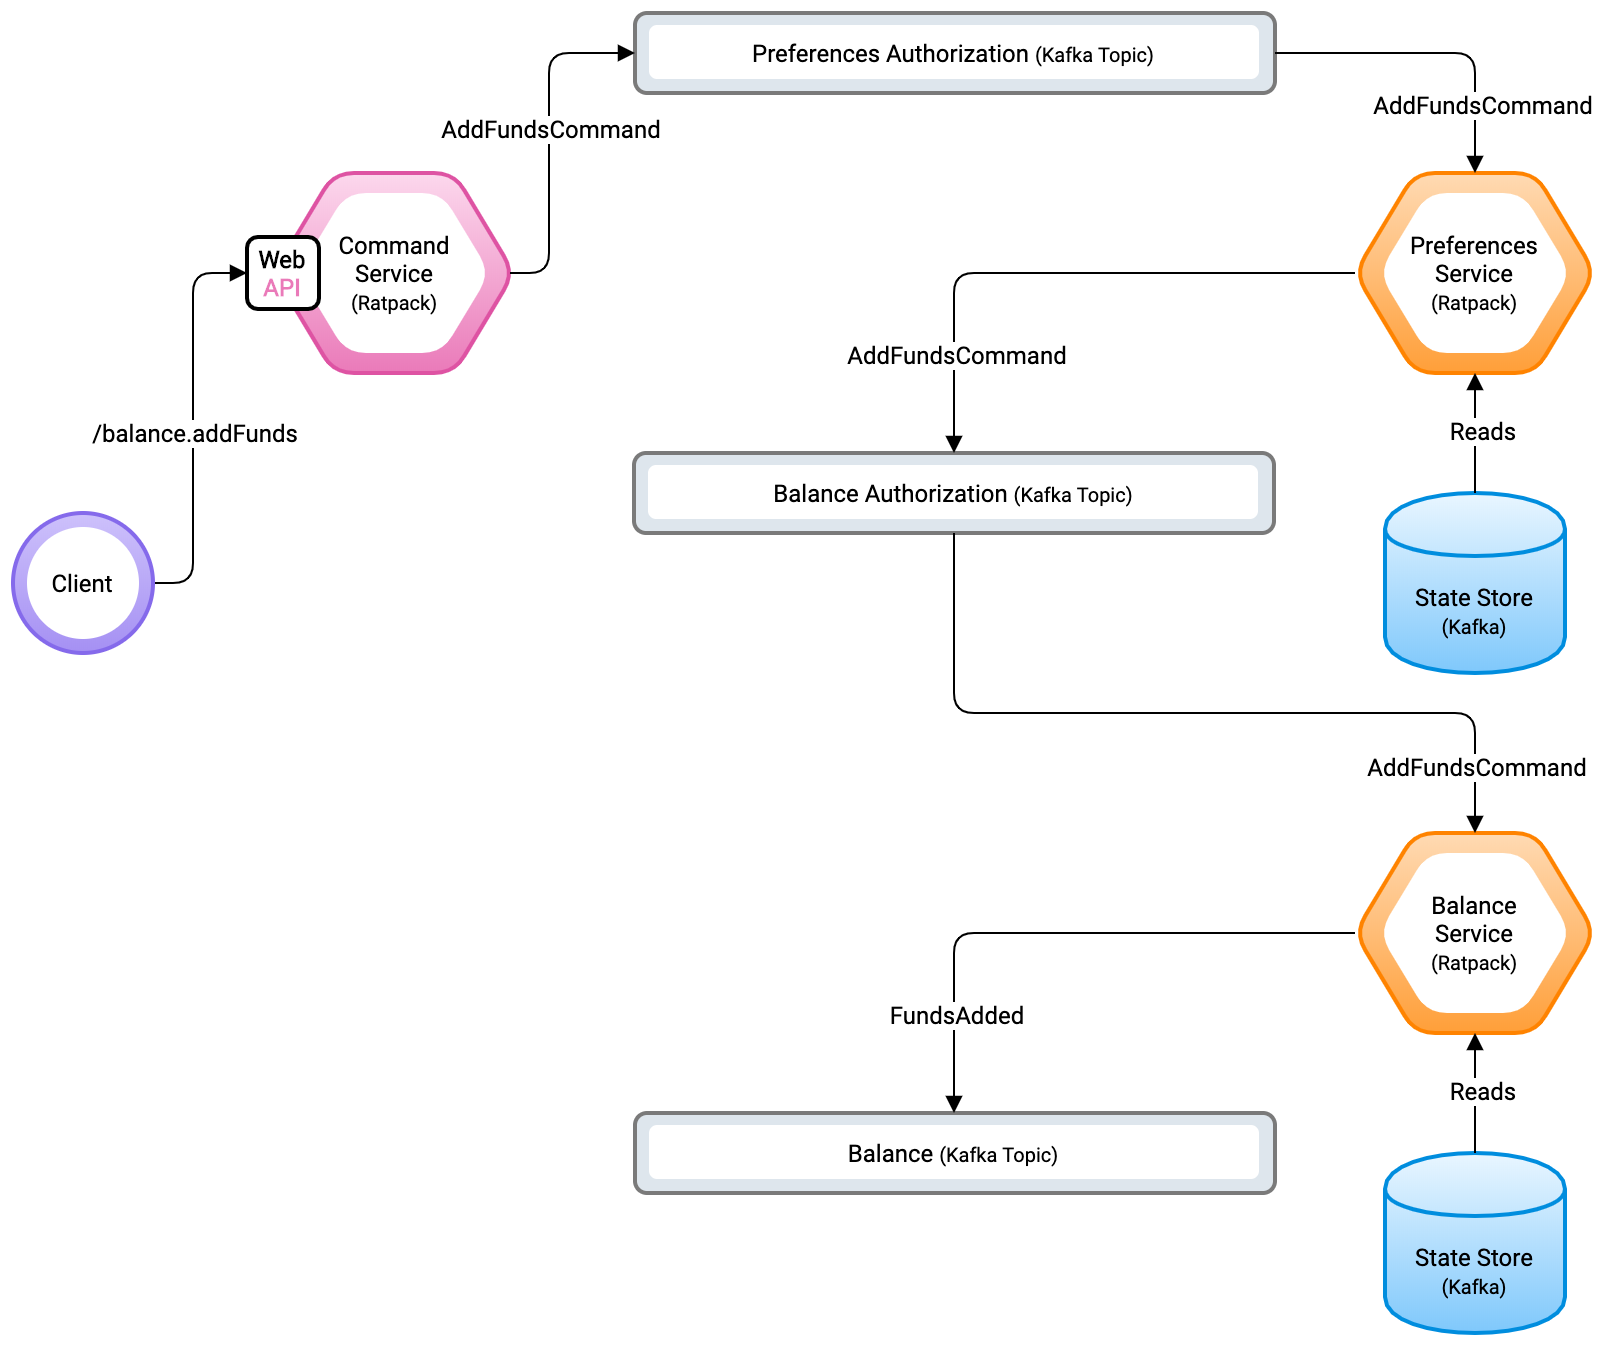

The diagram above was exported from draw.io. Its source (the exported page's mxGraphModel, read from the mxfile embedded in the PNG):
<mxGraphModel dx="946" dy="680" grid="1" gridSize="10" guides="1" tooltips="1" connect="1" arrows="1" fold="1" page="1" pageScale="1.1" pageWidth="827" pageHeight="1169" math="0" shadow="0" extFonts="Roboto^https://fonts.googleapis.com/css?family=Roboto">
  <root>
    <mxCell id="0" />
    <mxCell id="1" parent="0" />
    <mxCell id="iTnnz1jXLDBbId_D0GkB-112" value="" style="shape=hexagon;perimeter=hexagonPerimeter2;whiteSpace=wrap;html=1;strokeWidth=2;fillColor=#FFDAB3;gradientColor=#FF9F39;rounded=1;comic=0;strokeColor=#ff8300;" parent="1" vertex="1">
      <mxGeometry x="701" y="140" width="120" height="100" as="geometry" />
    </mxCell>
    <mxCell id="iTnnz1jXLDBbId_D0GkB-113" value="Preferences&lt;br&gt;Service&lt;br&gt;&lt;font style=&quot;font-size: 10px&quot;&gt;(Ratpack)&lt;/font&gt;" style="shape=hexagon;perimeter=hexagonPerimeter2;whiteSpace=wrap;html=1;strokeWidth=1;fillColor=#FFFFFF;gradientColor=#FFFFFF;dashed=1;fontFamily=Roboto;FType=g;rounded=1;comic=0;strokeColor=none;" parent="1" vertex="1">
      <mxGeometry x="713" y="150" width="96" height="80" as="geometry" />
    </mxCell>
    <mxCell id="iTnnz1jXLDBbId_D0GkB-114" value="&lt;font face=&quot;Roboto&quot;&gt;State Store&lt;br&gt;&lt;font style=&quot;font-size: 10px&quot;&gt;(Kafka)&lt;/font&gt;&lt;/font&gt;" style="shape=cylinder;whiteSpace=wrap;html=1;boundedLbl=1;backgroundOutline=1;strokeWidth=2;fillColor=#E9F6FF;gradientColor=#7FC8FB;shadow=0;strokeColor=#008dde;" parent="1" vertex="1">
      <mxGeometry x="716" y="300" width="90" height="90" as="geometry" />
    </mxCell>
    <mxCell id="iTnnz1jXLDBbId_D0GkB-117" style="edgeStyle=orthogonalEdgeStyle;rounded=0;orthogonalLoop=1;jettySize=auto;html=1;exitX=0.5;exitY=1;exitDx=0;exitDy=0;startArrow=block;startFill=1;endArrow=block;endFill=1;" parent="1" source="iTnnz1jXLDBbId_D0GkB-114" target="iTnnz1jXLDBbId_D0GkB-114" edge="1">
      <mxGeometry relative="1" as="geometry" />
    </mxCell>
    <mxCell id="iTnnz1jXLDBbId_D0GkB-120" value="" style="shape=hexagon;perimeter=hexagonPerimeter2;whiteSpace=wrap;html=1;strokeWidth=2;fillColor=#FCD8ED;gradientColor=#EA7AB9;rounded=1;comic=0;strokeColor=#de53a3;" parent="1" vertex="1">
      <mxGeometry x="160.5" y="140" width="120" height="100" as="geometry" />
    </mxCell>
    <mxCell id="iTnnz1jXLDBbId_D0GkB-121" value="Command&lt;br&gt;Service&lt;br&gt;&lt;font style=&quot;font-size: 10px&quot;&gt;(Ratpack)&lt;/font&gt;" style="shape=hexagon;perimeter=hexagonPerimeter2;whiteSpace=wrap;html=1;strokeWidth=1;fillColor=#FFFFFF;gradientColor=#FFFFFF;dashed=1;fontFamily=Roboto;FType=g;rounded=1;comic=0;strokeColor=none;" parent="1" vertex="1">
      <mxGeometry x="172.5" y="150" width="96" height="80" as="geometry" />
    </mxCell>
    <mxCell id="iTnnz1jXLDBbId_D0GkB-133" value="&lt;font face=&quot;Roboto&quot;&gt;&lt;b&gt;Web&lt;/b&gt;&lt;br&gt;&lt;font color=&quot;#ea7ab9&quot;&gt;&lt;b&gt;API&lt;/b&gt;&lt;/font&gt;&lt;/font&gt;" style="rounded=1;whiteSpace=wrap;html=1;shadow=0;comic=0;strokeWidth=2;fillColor=#FFF;gradientColor=none;" parent="1" vertex="1">
      <mxGeometry x="147" y="172" width="36" height="36" as="geometry" />
    </mxCell>
    <mxCell id="iTnnz1jXLDBbId_D0GkB-136" value="" style="endArrow=none;html=1;entryX=1;entryY=0.5;entryDx=0;entryDy=0;endFill=0;exitX=0;exitY=0.5;exitDx=0;exitDy=0;edgeStyle=orthogonalEdgeStyle;startArrow=block;startFill=1;" parent="1" source="iTnnz1jXLDBbId_D0GkB-133" target="iTnnz1jXLDBbId_D0GkB-138" edge="1">
      <mxGeometry width="50" height="50" relative="1" as="geometry">
        <mxPoint x="121" y="430" as="sourcePoint" />
        <mxPoint x="171" y="380" as="targetPoint" />
        <Array as="points">
          <mxPoint x="120" y="190" />
          <mxPoint x="120" y="345" />
        </Array>
      </mxGeometry>
    </mxCell>
    <mxCell id="iTnnz1jXLDBbId_D0GkB-137" value="&lt;font face=&quot;Roboto&quot;&gt;/balance.addFunds&lt;/font&gt;" style="text;html=1;align=center;verticalAlign=middle;resizable=0;points=[];labelBackgroundColor=#ffffff;" parent="iTnnz1jXLDBbId_D0GkB-136" vertex="1" connectable="0">
      <mxGeometry x="-0.012" y="-2" relative="1" as="geometry">
        <mxPoint x="2" y="6" as="offset" />
      </mxGeometry>
    </mxCell>
    <mxCell id="iTnnz1jXLDBbId_D0GkB-138" value="" style="ellipse;whiteSpace=wrap;html=1;aspect=fixed;rounded=1;shadow=0;comic=0;strokeColor=#856aeb;strokeWidth=2;fillColor=#A590F3;gradientColor=#CDC1FB;gradientDirection=north;" parent="1" vertex="1">
      <mxGeometry x="30" y="310" width="70" height="70" as="geometry" />
    </mxCell>
    <mxCell id="iTnnz1jXLDBbId_D0GkB-139" value="&lt;font face=&quot;Roboto&quot;&gt;Client&lt;/font&gt;" style="ellipse;whiteSpace=wrap;html=1;aspect=fixed;rounded=1;shadow=0;comic=0;strokeColor=none;strokeWidth=1;fillColor=#FFF;gradientColor=none;" parent="1" vertex="1">
      <mxGeometry x="37" y="317" width="56" height="56" as="geometry" />
    </mxCell>
    <mxCell id="AZfqSaY4zxA6dxe2oFzg-1" value="" style="rounded=1;whiteSpace=wrap;html=1;strokeWidth=2;fillColor=#DEE6ED;gradientColor=none;strokeColor=#7A7A7A;" parent="1" vertex="1">
      <mxGeometry x="341" y="60" width="320" height="40" as="geometry" />
    </mxCell>
    <mxCell id="AZfqSaY4zxA6dxe2oFzg-2" value="&lt;font face=&quot;Roboto&quot;&gt;Preferences Authorization &lt;font style=&quot;font-size: 10px&quot;&gt;(Kafka Topic)&lt;/font&gt;&lt;/font&gt;" style="rounded=1;whiteSpace=wrap;html=1;strokeWidth=1;fillColor=#FFFFFF;gradientColor=none;dashed=1;perimeterSpacing=0;strokeColor=none;" parent="1" vertex="1">
      <mxGeometry x="348" y="66" width="305" height="27" as="geometry" />
    </mxCell>
    <mxCell id="AZfqSaY4zxA6dxe2oFzg-3" value="" style="endArrow=none;html=1;entryX=1;entryY=0.5;entryDx=0;entryDy=0;endFill=0;edgeStyle=orthogonalEdgeStyle;startArrow=block;startFill=1;exitX=0;exitY=0.5;exitDx=0;exitDy=0;" parent="1" source="AZfqSaY4zxA6dxe2oFzg-1" edge="1">
      <mxGeometry width="50" height="50" relative="1" as="geometry">
        <mxPoint x="330" y="80" as="sourcePoint" />
        <mxPoint x="278.5" y="190" as="targetPoint" />
        <Array as="points">
          <mxPoint x="298" y="80" />
          <mxPoint x="298" y="190" />
        </Array>
      </mxGeometry>
    </mxCell>
    <mxCell id="AZfqSaY4zxA6dxe2oFzg-4" value="&lt;font face=&quot;Roboto&quot;&gt;AddFundsCommand&lt;/font&gt;" style="text;html=1;align=center;verticalAlign=middle;resizable=0;points=[];labelBackgroundColor=#ffffff;" parent="AZfqSaY4zxA6dxe2oFzg-3" vertex="1" connectable="0">
      <mxGeometry x="-0.012" y="-2" relative="1" as="geometry">
        <mxPoint x="2" y="-5" as="offset" />
      </mxGeometry>
    </mxCell>
    <mxCell id="AZfqSaY4zxA6dxe2oFzg-5" value="" style="endArrow=block;html=1;exitX=1;exitY=0.5;exitDx=0;exitDy=0;edgeStyle=orthogonalEdgeStyle;entryX=0.5;entryY=0;entryDx=0;entryDy=0;endFill=1;" parent="1" source="AZfqSaY4zxA6dxe2oFzg-1" target="iTnnz1jXLDBbId_D0GkB-112" edge="1">
      <mxGeometry width="50" height="50" relative="1" as="geometry">
        <mxPoint x="550" y="250" as="sourcePoint" />
        <mxPoint x="660" y="170" as="targetPoint" />
        <Array as="points">
          <mxPoint x="761" y="80" />
        </Array>
      </mxGeometry>
    </mxCell>
    <mxCell id="AZfqSaY4zxA6dxe2oFzg-7" value="&lt;span style=&quot;font-family: &amp;#34;roboto&amp;#34;&quot;&gt;AddFundsCommand&lt;/span&gt;" style="text;html=1;align=center;verticalAlign=middle;resizable=0;points=[];labelBackgroundColor=#ffffff;" parent="AZfqSaY4zxA6dxe2oFzg-5" vertex="1" connectable="0">
      <mxGeometry x="0.2982" y="-22" relative="1" as="geometry">
        <mxPoint x="25" y="21" as="offset" />
      </mxGeometry>
    </mxCell>
    <mxCell id="npqd5ieNXIIDg-J-9cIx-3" value="" style="rounded=1;whiteSpace=wrap;html=1;strokeWidth=2;fillColor=#DEE6ED;gradientColor=none;strokeColor=#7A7A7A;" parent="1" vertex="1">
      <mxGeometry x="340.5" y="280" width="320" height="40" as="geometry" />
    </mxCell>
    <mxCell id="npqd5ieNXIIDg-J-9cIx-4" value="&lt;font face=&quot;Roboto&quot;&gt;Balance Authorization&amp;nbsp;&lt;font style=&quot;font-size: 10px&quot;&gt;(Kafka Topic)&lt;/font&gt;&lt;/font&gt;" style="rounded=1;whiteSpace=wrap;html=1;strokeWidth=1;fillColor=#FFFFFF;gradientColor=none;dashed=1;perimeterSpacing=0;strokeColor=none;" parent="1" vertex="1">
      <mxGeometry x="347.5" y="286" width="305" height="27" as="geometry" />
    </mxCell>
    <mxCell id="npqd5ieNXIIDg-J-9cIx-5" value="" style="endArrow=block;startArrow=none;html=1;entryX=0.5;entryY=1;entryDx=0;entryDy=0;exitX=0.5;exitY=0;exitDx=0;exitDy=0;startFill=0;endFill=1;" parent="1" source="iTnnz1jXLDBbId_D0GkB-114" target="iTnnz1jXLDBbId_D0GkB-112" edge="1">
      <mxGeometry width="50" height="50" relative="1" as="geometry">
        <mxPoint x="610" y="530" as="sourcePoint" />
        <mxPoint x="660" y="480" as="targetPoint" />
      </mxGeometry>
    </mxCell>
    <mxCell id="npqd5ieNXIIDg-J-9cIx-6" value="&lt;font face=&quot;Roboto&quot;&gt;Reads&lt;/font&gt;" style="text;html=1;align=center;verticalAlign=middle;resizable=0;points=[];labelBackgroundColor=#ffffff;" parent="npqd5ieNXIIDg-J-9cIx-5" vertex="1" connectable="0">
      <mxGeometry x="0.0667" y="-3" relative="1" as="geometry">
        <mxPoint as="offset" />
      </mxGeometry>
    </mxCell>
    <mxCell id="npqd5ieNXIIDg-J-9cIx-7" value="" style="endArrow=block;html=1;edgeStyle=orthogonalEdgeStyle;entryX=0.5;entryY=0;entryDx=0;entryDy=0;endFill=1;exitX=0;exitY=0.5;exitDx=0;exitDy=0;" parent="1" source="iTnnz1jXLDBbId_D0GkB-112" target="npqd5ieNXIIDg-J-9cIx-3" edge="1">
      <mxGeometry width="50" height="50" relative="1" as="geometry">
        <mxPoint x="670" y="190" as="sourcePoint" />
        <mxPoint x="480" y="240" as="targetPoint" />
        <Array as="points">
          <mxPoint x="501" y="190" />
        </Array>
      </mxGeometry>
    </mxCell>
    <mxCell id="npqd5ieNXIIDg-J-9cIx-8" value="&lt;span style=&quot;font-family: &amp;#34;roboto&amp;#34;&quot;&gt;AddFundsCommand&lt;/span&gt;&lt;span style=&quot;font-family: &amp;#34;roboto&amp;#34;&quot;&gt;&lt;br&gt;&lt;/span&gt;" style="text;html=1;align=center;verticalAlign=middle;resizable=0;points=[];labelBackgroundColor=#ffffff;" parent="npqd5ieNXIIDg-J-9cIx-7" vertex="1" connectable="0">
      <mxGeometry x="0.2982" y="-22" relative="1" as="geometry">
        <mxPoint x="-11" y="62" as="offset" />
      </mxGeometry>
    </mxCell>
    <mxCell id="9YQGbeUBFNdJ4b7WsQeC-1" value="" style="shape=hexagon;perimeter=hexagonPerimeter2;whiteSpace=wrap;html=1;strokeWidth=2;fillColor=#FFDAB3;gradientColor=#FF9F39;rounded=1;comic=0;strokeColor=#ff8300;" vertex="1" parent="1">
      <mxGeometry x="701" y="470" width="120" height="100" as="geometry" />
    </mxCell>
    <mxCell id="9YQGbeUBFNdJ4b7WsQeC-2" value="Balance&lt;br&gt;Service&lt;br&gt;&lt;font style=&quot;font-size: 10px&quot;&gt;(Ratpack)&lt;/font&gt;" style="shape=hexagon;perimeter=hexagonPerimeter2;whiteSpace=wrap;html=1;strokeWidth=1;fillColor=#FFFFFF;gradientColor=#FFFFFF;dashed=1;fontFamily=Roboto;FType=g;rounded=1;comic=0;strokeColor=none;" vertex="1" parent="1">
      <mxGeometry x="713" y="480" width="96" height="80" as="geometry" />
    </mxCell>
    <mxCell id="9YQGbeUBFNdJ4b7WsQeC-3" value="&lt;font face=&quot;Roboto&quot;&gt;State Store&lt;br&gt;&lt;font style=&quot;font-size: 10px&quot;&gt;(Kafka)&lt;/font&gt;&lt;/font&gt;" style="shape=cylinder;whiteSpace=wrap;html=1;boundedLbl=1;backgroundOutline=1;strokeWidth=2;fillColor=#E9F6FF;gradientColor=#7FC8FB;shadow=0;strokeColor=#008dde;" vertex="1" parent="1">
      <mxGeometry x="716" y="630" width="90" height="90" as="geometry" />
    </mxCell>
    <mxCell id="9YQGbeUBFNdJ4b7WsQeC-4" style="edgeStyle=orthogonalEdgeStyle;rounded=0;orthogonalLoop=1;jettySize=auto;html=1;exitX=0.5;exitY=1;exitDx=0;exitDy=0;startArrow=block;startFill=1;endArrow=block;endFill=1;" edge="1" parent="1" source="9YQGbeUBFNdJ4b7WsQeC-3" target="9YQGbeUBFNdJ4b7WsQeC-3">
      <mxGeometry relative="1" as="geometry" />
    </mxCell>
    <mxCell id="9YQGbeUBFNdJ4b7WsQeC-5" value="" style="endArrow=block;html=1;exitX=0.5;exitY=1;exitDx=0;exitDy=0;edgeStyle=orthogonalEdgeStyle;entryX=0.5;entryY=0;entryDx=0;entryDy=0;endFill=1;" edge="1" parent="1" target="9YQGbeUBFNdJ4b7WsQeC-1" source="npqd5ieNXIIDg-J-9cIx-3">
      <mxGeometry width="50" height="50" relative="1" as="geometry">
        <mxPoint x="661" y="410" as="sourcePoint" />
        <mxPoint x="660" y="500" as="targetPoint" />
        <Array as="points">
          <mxPoint x="501" y="410" />
          <mxPoint x="761" y="410" />
        </Array>
      </mxGeometry>
    </mxCell>
    <mxCell id="9YQGbeUBFNdJ4b7WsQeC-6" value="&lt;span style=&quot;font-family: &amp;#34;roboto&amp;#34;&quot;&gt;AddFundsCommand&lt;/span&gt;" style="text;html=1;align=center;verticalAlign=middle;resizable=0;points=[];labelBackgroundColor=#ffffff;" vertex="1" connectable="0" parent="9YQGbeUBFNdJ4b7WsQeC-5">
      <mxGeometry x="0.2982" y="-22" relative="1" as="geometry">
        <mxPoint x="84.5" y="4" as="offset" />
      </mxGeometry>
    </mxCell>
    <mxCell id="9YQGbeUBFNdJ4b7WsQeC-7" value="" style="endArrow=block;startArrow=none;html=1;entryX=0.5;entryY=1;entryDx=0;entryDy=0;exitX=0.5;exitY=0;exitDx=0;exitDy=0;startFill=0;endFill=1;" edge="1" parent="1" source="9YQGbeUBFNdJ4b7WsQeC-3" target="9YQGbeUBFNdJ4b7WsQeC-1">
      <mxGeometry width="50" height="50" relative="1" as="geometry">
        <mxPoint x="610" y="860" as="sourcePoint" />
        <mxPoint x="660" y="810" as="targetPoint" />
      </mxGeometry>
    </mxCell>
    <mxCell id="9YQGbeUBFNdJ4b7WsQeC-8" value="&lt;font face=&quot;Roboto&quot;&gt;Reads&lt;/font&gt;" style="text;html=1;align=center;verticalAlign=middle;resizable=0;points=[];labelBackgroundColor=#ffffff;" vertex="1" connectable="0" parent="9YQGbeUBFNdJ4b7WsQeC-7">
      <mxGeometry x="0.0667" y="-3" relative="1" as="geometry">
        <mxPoint as="offset" />
      </mxGeometry>
    </mxCell>
    <mxCell id="9YQGbeUBFNdJ4b7WsQeC-9" value="" style="rounded=1;whiteSpace=wrap;html=1;strokeWidth=2;fillColor=#DEE6ED;gradientColor=none;strokeColor=#7A7A7A;" vertex="1" parent="1">
      <mxGeometry x="341" y="610" width="320" height="40" as="geometry" />
    </mxCell>
    <mxCell id="9YQGbeUBFNdJ4b7WsQeC-10" value="&lt;font face=&quot;Roboto&quot;&gt;Balance&amp;nbsp;&lt;font style=&quot;font-size: 10px&quot;&gt;(Kafka Topic)&lt;/font&gt;&lt;/font&gt;" style="rounded=1;whiteSpace=wrap;html=1;strokeWidth=1;fillColor=#FFFFFF;gradientColor=none;dashed=1;perimeterSpacing=0;strokeColor=none;" vertex="1" parent="1">
      <mxGeometry x="348" y="616" width="305" height="27" as="geometry" />
    </mxCell>
    <mxCell id="9YQGbeUBFNdJ4b7WsQeC-11" value="" style="endArrow=block;html=1;edgeStyle=orthogonalEdgeStyle;entryX=0.5;entryY=0;entryDx=0;entryDy=0;endFill=1;exitX=0;exitY=0.5;exitDx=0;exitDy=0;" edge="1" parent="1">
      <mxGeometry width="50" height="50" relative="1" as="geometry">
        <mxPoint x="701" y="520" as="sourcePoint" />
        <mxPoint x="500.5" y="610" as="targetPoint" />
        <Array as="points">
          <mxPoint x="501" y="520" />
        </Array>
      </mxGeometry>
    </mxCell>
    <mxCell id="9YQGbeUBFNdJ4b7WsQeC-12" value="&lt;span style=&quot;font-family: &amp;#34;roboto&amp;#34;&quot;&gt;FundsAdded&lt;/span&gt;&lt;span style=&quot;font-family: &amp;#34;roboto&amp;#34;&quot;&gt;&lt;br&gt;&lt;/span&gt;" style="text;html=1;align=center;verticalAlign=middle;resizable=0;points=[];labelBackgroundColor=#ffffff;" vertex="1" connectable="0" parent="9YQGbeUBFNdJ4b7WsQeC-11">
      <mxGeometry x="0.2982" y="-22" relative="1" as="geometry">
        <mxPoint x="-11" y="62" as="offset" />
      </mxGeometry>
    </mxCell>
  </root>
</mxGraphModel>